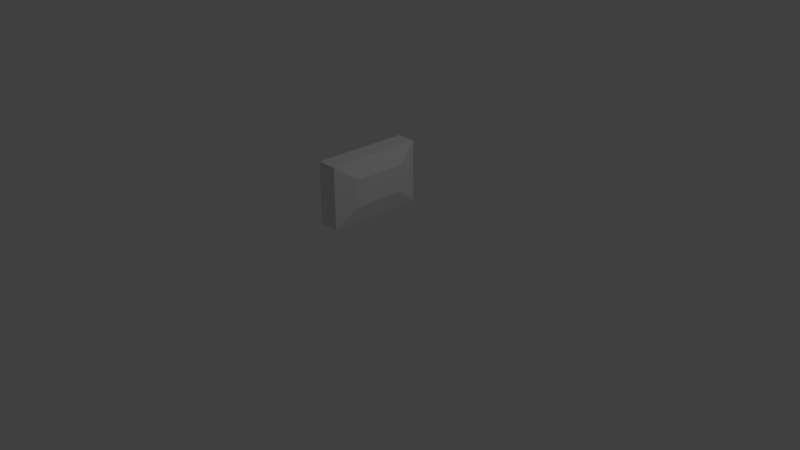# Source: CustomPaddle.blend  (saved by Blender 2.79.0; exported with 4.5.12 LTS)
import bpy
from mathutils import Matrix  # noqa: F401  (used for matrix-valued properties, if any)

bpy.ops.wm.read_factory_settings(use_empty=True)
scene = bpy.context.scene
scene.name = 'Scene'

# ---- collections
col_collection_1 = bpy.data.collections.new('Collection 1'); scene.collection.children.link(col_collection_1)

# ---- world
world_world = bpy.data.worlds.new('World'); scene.world = world_world
world_world.color = (0.05088, 0.05088, 0.05088)
world_world.use_sun_shadow = False
world_world.sun_shadow_jitter_overblur = 0.0
world_world.cycles.sampling_method = 'MANUAL'

# ---- cameras
cam_camera = bpy.data.cameras.new('Camera')
cam_camera.clip_end = 100.0
cam_camera.lens = 35.0
cam_camera.sensor_width = 32.0
cam_camera.sensor_height = 18.0
cam_camera.ortho_scale = 7.314
cam_camera.dof.focus_distance = 0.0
cam_camera.dof.aperture_fstop = 128.0

# ---- lights
light_lamp = bpy.data.lights.new('Lamp', 'POINT')
light_lamp.transmission_factor = 0.0
light_lamp.cutoff_distance = 30.0
light_lamp.energy = 100.0
light_lamp.shadow_buffer_clip_start = 1.001
light_lamp.shadow_soft_size = 0.1
light_lamp.shadow_maximum_resolution = 0.006
light_lamp.use_absolute_resolution = True

# ---- meshes
me_cube_001 = bpy.data.meshes.new('Cube.001')
me_cube_001.from_pydata([(-0.6144, -0.6384, -0.6353), (-0.6144, -0.6384, 0.6445), (-0.6144, 0.6415, -0.6353), (-0.6144, 0.6415, 0.6445), (0.6654, -0.6384, -0.6353), (0.6654, -0.6384, 0.6445), (0.6654, 0.6415, -0.6353), (0.6654, 0.6415, 0.6445), (-0.6144, -0.4464, -0.6353), (-0.6144, -0.4464, 0.6445), (0.6654, -0.4464, -0.6353), (0.6654, -0.4464, 0.6445), (-0.6144, 0.4605, 0.6445), (0.6654, 0.4605, -0.6353), (-0.6144, 0.4605, -0.6353), (0.6654, 0.4605, 0.6445), (-0.6144, -0.6384, 0.3892), (-0.6144, 0.6415, 0.3892), (0.6654, 0.6415, 0.3892), (0.6654, -0.6384, 0.3892), (-0.6144, -0.4464, 0.3892), (-0.6144, 0.4605, 0.3892), (-0.6144, 0.6415, -0.3473), (0.6654, 0.6415, -0.3473), (0.6654, -0.6384, -0.3473), (-0.6144, -0.4464, -0.3473), (-0.6144, 0.4605, -0.3473), (-0.6144, -0.6384, -0.3473), (1.028, 0.3542, 0.3029), (1.028, -0.3401, 0.3029), (1.028, -0.3401, -0.261), (1.028, 0.3542, -0.261)], [], [(21, 12, 3, 17), (17, 3, 7, 18), (19, 5, 1, 16), (8, 10, 4, 0), (11, 9, 1, 5), (15, 12, 9, 11), (14, 13, 10, 8), (16, 1, 9, 20), (2, 6, 13, 14), (7, 3, 12, 15), (20, 9, 12, 21), (25, 20, 21, 26), (27, 16, 20, 25), (24, 19, 16, 27), (22, 17, 18, 23), (26, 21, 17, 22), (14, 26, 22, 2), (2, 22, 23, 6), (4, 24, 27, 0), (0, 27, 25, 8), (29, 28, 31, 6, 7, 5), (8, 25, 26, 14), (31, 28, 29, 30), (4, 6, 31, 30, 29, 5)])
me_cube_001.use_remesh_preserve_volume = False
me_cube_001.use_remesh_preserve_attributes = False
me_cube_001.use_mirror_vertex_groups = False
me_cube_001.update()

# ---- objects
ob_cube = bpy.data.objects.new('Cube', me_cube_001)
ob_lamp = bpy.data.objects.new('Lamp', light_lamp)
ob_camera = bpy.data.objects.new('Camera', cam_camera)

# ---- transforms, parenting, visibility, modifiers, constraints
ob_cube.location = (0.0, 0.0, 1.008)
ob_cube.scale = (0.207, 1.0, 0.6416)
ob_cube.lineart.crease_threshold = 0.0
_m = ob_cube.modifiers.new('Bevel', 'BEVEL')
_m.width = 0.0
_m.width_pct = 0.0
_m.limit_method = 'NONE'
_m.spread = 0.0
ob_lamp.location = (4.076, 1.005, 5.904)
ob_lamp.rotation_euler = (0.6503, 0.05522, 1.866)
ob_lamp.lock_rotations_4d = False
ob_lamp.empty_display_type = 'ARROWS'
ob_lamp.color = (0.0, 0.0, 0.0, 0.0)
ob_lamp.lineart.crease_threshold = 0.0
ob_camera.location = (7.481, -6.508, 5.344)
ob_camera.rotation_euler = (1.109, 0.0, 0.8149)
ob_camera.lock_rotations_4d = False
ob_camera.empty_display_type = 'ARROWS'
ob_camera.color = (0.0, 0.0, 0.0, 0.0)
ob_camera.display_type = 'WIRE'
ob_camera.lineart.crease_threshold = 0.0

# ---- collection membership
col_collection_1.objects.link(ob_cube)
col_collection_1.objects.link(ob_lamp)
col_collection_1.objects.link(ob_camera)

# ---- scene / render settings (as saved in the file)
scene.camera = ob_camera
scene.frame_start = 1; scene.frame_end = 250; scene.frame_set(1)
scene.render.engine = 'BLENDER_EEVEE_NEXT'
scene.render.resolution_percentage = 50
scene.render.dither_intensity = 0.0
scene.cycles.use_denoising = False
scene.cycles.samples = 128
scene.cycles.sampling_pattern = 'TABULATED_SOBOL'
scene.cycles.use_adaptive_sampling = False
scene.cycles.use_light_tree = False
scene.cycles.blur_glossy = 0.0
scene.cycles.sample_clamp_indirect = 0.0
scene.view_settings.view_transform = 'Standard'
bpy.context.view_layer.update()

